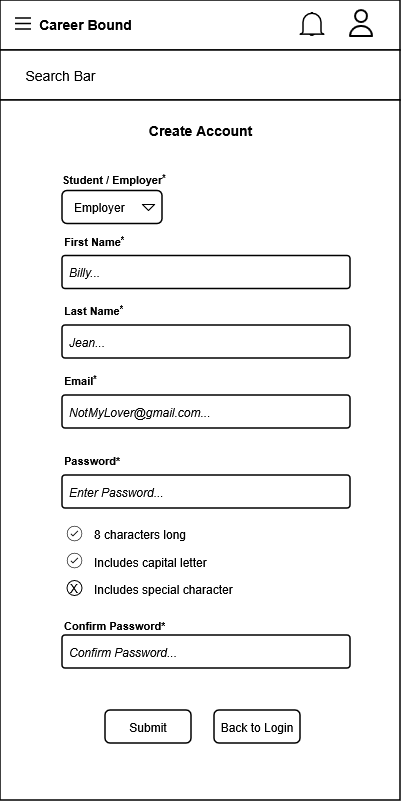

The diagram above was exported from draw.io. Its source (the exported page's mxGraphModel, read from the mxfile embedded in the PNG):
<mxGraphModel dx="1414" dy="799" grid="1" gridSize="10" guides="1" tooltips="1" connect="1" arrows="1" fold="1" page="1" pageScale="1" pageWidth="400" pageHeight="400" math="0" shadow="0">
  <root>
    <mxCell id="0" />
    <mxCell id="1" parent="0" />
    <mxCell id="pVOGEJYb2I9rlOxGzPrA-1" parent="1" style="rounded=0;whiteSpace=wrap;html=1;strokeWidth=1.5;" value="" vertex="1">
      <mxGeometry height="50" width="400" as="geometry" />
    </mxCell>
    <mxCell id="pVOGEJYb2I9rlOxGzPrA-2" parent="1" style="rounded=0;whiteSpace=wrap;html=1;strokeWidth=1.5;" value="" vertex="1">
      <mxGeometry height="50" width="400" y="50" as="geometry" />
    </mxCell>
    <mxCell id="pVOGEJYb2I9rlOxGzPrA-3" parent="1" style="rounded=0;whiteSpace=wrap;html=1;strokeWidth=1.5;" value="" vertex="1">
      <mxGeometry height="700" width="400" y="100" as="geometry" />
    </mxCell>
    <mxCell id="pVOGEJYb2I9rlOxGzPrA-4" parent="1" style="fillColor=none;strokeColor=none;html=1;fontSize=11;fontStyle=0;align=center;fontColor=#596780;fontStyle=1;fontSize=11;fontFamily=Arial;" value="&lt;font color=&quot;#000000&quot; style=&quot;font-size: 14px;&quot;&gt;Create Account&lt;/font&gt;" vertex="1">
      <mxGeometry height="20" width="290" x="55" y="120" as="geometry" />
    </mxCell>
    <mxCell id="pVOGEJYb2I9rlOxGzPrA-5" parent="1" style="rounded=1;arcSize=9;align=left;spacingLeft=5;html=1;strokeWidth=1.5;fontSize=12;fontFamily=Arial;" value="&lt;i&gt;NotMyLover@gmail.com...&lt;/i&gt;" vertex="1">
      <mxGeometry height="33" width="288" x="62" y="395" as="geometry" />
    </mxCell>
    <mxCell id="pVOGEJYb2I9rlOxGzPrA-6" parent="1" style="rounded=1;arcSize=9;align=left;spacingLeft=5;html=1;strokeWidth=1.5;fontSize=12;fontFamily=Arial;" value="&lt;i&gt;Enter Password...&lt;/i&gt;" vertex="1">
      <mxGeometry height="33" width="288" x="62" y="475" as="geometry" />
    </mxCell>
    <mxCell id="pVOGEJYb2I9rlOxGzPrA-7" parent="1" style="rounded=1;arcSize=9;align=left;spacingLeft=5;html=1;strokeWidth=1.5;fontSize=12;fontFamily=Arial;" value="&lt;i&gt;Confirm Password...&lt;/i&gt;" vertex="1">
      <mxGeometry height="33" width="288" x="62" y="635" as="geometry" />
    </mxCell>
    <mxCell id="pVOGEJYb2I9rlOxGzPrA-8" parent="1" style="rounded=1;html=1;whiteSpace=wrap;align=center;verticalAlign=middle;fontStyle=0;fontSize=12;sketch=0;fontFamily=Arial;strokeWidth=1.5;" value="Submit" vertex="1">
      <mxGeometry height="33" width="86" x="105" y="710" as="geometry" />
    </mxCell>
    <mxCell id="pVOGEJYb2I9rlOxGzPrA-9" parent="1" style="fillColor=none;strokeColor=none;html=1;fontSize=11;fontStyle=0;align=left;fontColor=#596780;fontStyle=1;fontSize=11;fontFamily=Arial;" value="&lt;font style=&quot;color: rgb(0, 0, 0);&quot;&gt;Student / Employer&lt;sup&gt;&lt;font&gt;*&lt;/font&gt;&lt;/sup&gt;&lt;/font&gt;" vertex="1">
      <mxGeometry height="20" width="240" x="60" y="168.5" as="geometry" />
    </mxCell>
    <mxCell id="pVOGEJYb2I9rlOxGzPrA-10" parent="1" style="rounded=1;html=1;align=left;fontSize=12;spacingLeft=10;pointerEvents=0;fontFamily=Arial;strokeWidth=1.5;" value="Employer" vertex="1">
      <mxGeometry height="33" width="100" x="62" y="190.5" as="geometry" />
    </mxCell>
    <mxCell id="pVOGEJYb2I9rlOxGzPrA-11" parent="pVOGEJYb2I9rlOxGzPrA-10" style="shape=triangle;direction=south;html=1;pointerEvents=0;fontSize=20;fontFamily=Arial;" value="" vertex="1">
      <mxGeometry height="6" relative="1" width="12" x="1" y="0.5" as="geometry">
        <mxPoint x="-20" y="-3" as="offset" />
      </mxGeometry>
    </mxCell>
    <mxCell id="pVOGEJYb2I9rlOxGzPrA-12" parent="1" style="rounded=1;arcSize=9;align=left;spacingLeft=5;html=1;strokeWidth=1.5;fontSize=12;fontFamily=Arial;" value="&lt;i&gt;Billy...&lt;/i&gt;" vertex="1">
      <mxGeometry height="33" width="288" x="62" y="255.5" as="geometry" />
    </mxCell>
    <mxCell id="pVOGEJYb2I9rlOxGzPrA-13" parent="1" style="rounded=1;arcSize=9;align=left;spacingLeft=5;html=1;strokeWidth=1.5;fontSize=12;fontFamily=Arial;" value="&lt;i&gt;Jean...&lt;/i&gt;" vertex="1">
      <mxGeometry height="33" width="288" x="62" y="325" as="geometry" />
    </mxCell>
    <mxCell id="pVOGEJYb2I9rlOxGzPrA-14" parent="1" style="shape=table;startSize=0;container=1;collapsible=0;childLayout=tableLayout;fontSize=11;fillColor=none;strokeColor=none;fontFamily=Arial;" value="" vertex="1">
      <mxGeometry height="83" width="190" x="87" y="520" as="geometry" />
    </mxCell>
    <mxCell id="pVOGEJYb2I9rlOxGzPrA-15" parent="pVOGEJYb2I9rlOxGzPrA-14" style="shape=tableRow;horizontal=0;startSize=0;swimlaneHead=0;swimlaneBody=0;strokeColor=inherit;top=0;left=0;bottom=0;right=0;collapsible=0;dropTarget=0;fillColor=none;points=[[0,0.5],[1,0.5]];portConstraint=eastwest;fontSize=16;fontFamily=Arial;" value="" vertex="1">
      <mxGeometry height="28" width="190" as="geometry" />
    </mxCell>
    <mxCell id="pVOGEJYb2I9rlOxGzPrA-16" parent="pVOGEJYb2I9rlOxGzPrA-15" style="shape=partialRectangle;html=1;whiteSpace=wrap;connectable=0;strokeColor=inherit;overflow=hidden;fillColor=none;top=0;left=0;bottom=0;right=0;pointerEvents=1;fontSize=12;align=left;spacingLeft=5;fontFamily=Arial;" value="8 characters long" vertex="1">
      <mxGeometry height="28" width="190" as="geometry">
        <mxRectangle height="28" width="190" as="alternateBounds" />
      </mxGeometry>
    </mxCell>
    <mxCell id="pVOGEJYb2I9rlOxGzPrA-17" parent="pVOGEJYb2I9rlOxGzPrA-14" style="shape=tableRow;horizontal=0;startSize=0;swimlaneHead=0;swimlaneBody=0;strokeColor=inherit;top=0;left=0;bottom=0;right=0;collapsible=0;dropTarget=0;fillColor=none;points=[[0,0.5],[1,0.5]];portConstraint=eastwest;fontSize=16;fontFamily=Arial;" value="" vertex="1">
      <mxGeometry height="27" width="190" y="28" as="geometry" />
    </mxCell>
    <mxCell id="pVOGEJYb2I9rlOxGzPrA-18" parent="pVOGEJYb2I9rlOxGzPrA-17" style="shape=partialRectangle;html=1;whiteSpace=wrap;connectable=0;strokeColor=inherit;overflow=hidden;fillColor=none;top=0;left=0;bottom=0;right=0;pointerEvents=1;fontSize=12;align=left;spacingLeft=5;fontFamily=Arial;" value="Includes capital letter" vertex="1">
      <mxGeometry height="27" width="190" as="geometry">
        <mxRectangle height="27" width="190" as="alternateBounds" />
      </mxGeometry>
    </mxCell>
    <mxCell id="pVOGEJYb2I9rlOxGzPrA-19" parent="pVOGEJYb2I9rlOxGzPrA-14" style="shape=tableRow;horizontal=0;startSize=0;swimlaneHead=0;swimlaneBody=0;strokeColor=inherit;top=0;left=0;bottom=0;right=0;collapsible=0;dropTarget=0;fillColor=none;points=[[0,0.5],[1,0.5]];portConstraint=eastwest;fontSize=16;fontFamily=Arial;" value="" vertex="1">
      <mxGeometry height="28" width="190" y="55" as="geometry" />
    </mxCell>
    <mxCell id="pVOGEJYb2I9rlOxGzPrA-20" parent="pVOGEJYb2I9rlOxGzPrA-19" style="shape=partialRectangle;html=1;whiteSpace=wrap;connectable=0;strokeColor=inherit;overflow=hidden;fillColor=none;top=0;left=0;bottom=0;right=0;pointerEvents=1;fontSize=12;align=left;spacingLeft=5;fontFamily=Arial;" value="Includes special character" vertex="1">
      <mxGeometry height="28" width="190" as="geometry">
        <mxRectangle height="28" width="190" as="alternateBounds" />
      </mxGeometry>
    </mxCell>
    <mxCell id="pVOGEJYb2I9rlOxGzPrA-21" parent="1" style="shape=image;html=1;verticalAlign=top;verticalLabelPosition=bottom;labelBackgroundColor=#ffffff;imageAspect=0;aspect=fixed;image=https://icons.diagrams.net/icon-cache1/Ionicons-2627/icon-ios7-checkmark-outline-1212.svg;fontFamily=Arial;strokeWidth=1.5;" value="" vertex="1">
      <mxGeometry height="19" width="19" x="64.5" y="523.5" as="geometry" />
    </mxCell>
    <mxCell id="pVOGEJYb2I9rlOxGzPrA-22" parent="1" style="shape=image;html=1;verticalAlign=top;verticalLabelPosition=bottom;labelBackgroundColor=#ffffff;imageAspect=0;aspect=fixed;image=https://icons.diagrams.net/icon-cache1/Ionicons-2627/icon-ios7-checkmark-outline-1212.svg;fontFamily=Arial;" value="" vertex="1">
      <mxGeometry height="19" width="19" x="64.5" y="550.5" as="geometry" />
    </mxCell>
    <mxCell id="pVOGEJYb2I9rlOxGzPrA-23" parent="1" style="ellipse;whiteSpace=wrap;html=1;aspect=fixed;fontFamily=Arial;" value="" vertex="1">
      <mxGeometry height="15" width="15" x="66.5" y="580" as="geometry" />
    </mxCell>
    <mxCell id="pVOGEJYb2I9rlOxGzPrA-24" parent="1" style="text;html=1;whiteSpace=wrap;strokeColor=none;fillColor=none;align=left;verticalAlign=middle;rounded=0;fontFamily=Arial;strokeWidth=1.5;" value="&lt;font style=&quot;font-size: 12px;&quot;&gt;X&lt;/font&gt;" vertex="1">
      <mxGeometry height="19.5" width="15" x="68" y="578" as="geometry" />
    </mxCell>
    <mxCell id="pVOGEJYb2I9rlOxGzPrA-25" parent="1" style="fillColor=none;strokeColor=none;html=1;fontSize=11;fontStyle=0;align=left;fontColor=#596780;fontStyle=1;fontSize=11;fontFamily=Arial;" value="&lt;font style=&quot;color: rgb(0, 0, 0);&quot;&gt;First Name&lt;sup&gt;&lt;font&gt;*&lt;/font&gt;&lt;/sup&gt;&lt;/font&gt;" vertex="1">
      <mxGeometry height="20" width="60" x="62" y="230.5" as="geometry" />
    </mxCell>
    <mxCell id="pVOGEJYb2I9rlOxGzPrA-26" parent="1" style="fillColor=none;strokeColor=none;html=1;fontSize=11;fontStyle=0;align=left;fontColor=#596780;fontStyle=1;fontSize=11;fontFamily=Arial;" value="&lt;font style=&quot;color: rgb(0, 0, 0);&quot;&gt;Last Name&lt;sup&gt;&lt;font&gt;*&lt;/font&gt;&lt;/sup&gt;&lt;/font&gt;" vertex="1">
      <mxGeometry height="20" width="60" x="62" y="300" as="geometry" />
    </mxCell>
    <mxCell id="pVOGEJYb2I9rlOxGzPrA-27" parent="1" style="fillColor=none;strokeColor=none;html=1;fontSize=11;fontStyle=0;align=left;fontColor=#596780;fontStyle=1;fontSize=11;fontFamily=Arial;" value="&lt;font style=&quot;color: rgb(0, 0, 0);&quot;&gt;Email&lt;sup&gt;&lt;font&gt;*&lt;/font&gt;&lt;/sup&gt;&lt;/font&gt;" vertex="1">
      <mxGeometry height="20" width="60" x="62" y="370" as="geometry" />
    </mxCell>
    <mxCell id="pVOGEJYb2I9rlOxGzPrA-28" parent="1" style="fillColor=none;strokeColor=none;html=1;fontSize=11;fontStyle=0;align=left;fontColor=#596780;fontStyle=1;fontSize=11;fontFamily=Arial;" value="&lt;font color=&quot;#000000&quot;&gt;Password*&lt;/font&gt;" vertex="1">
      <mxGeometry height="20" width="60" x="62" y="450" as="geometry" />
    </mxCell>
    <mxCell id="pVOGEJYb2I9rlOxGzPrA-29" parent="1" style="fillColor=none;strokeColor=none;html=1;fontSize=11;fontStyle=0;align=left;fontColor=#596780;fontStyle=1;fontSize=11;fontFamily=Arial;" value="&lt;font color=&quot;#000000&quot;&gt;Confirm Password*&lt;/font&gt;" vertex="1">
      <mxGeometry height="20" width="110" x="62" y="615" as="geometry" />
    </mxCell>
    <mxCell id="pVOGEJYb2I9rlOxGzPrA-30" parent="1" style="verticalLabelPosition=bottom;shadow=0;dashed=0;align=center;html=1;verticalAlign=top;shape=mxgraph.electrical.transmission.3_line_bus;strokeWidth=1.5;" value="" vertex="1">
      <mxGeometry height="11" width="16" x="15" y="18" as="geometry" />
    </mxCell>
    <mxCell id="pVOGEJYb2I9rlOxGzPrA-31" parent="1" style="fillColor=none;strokeColor=none;html=1;fontSize=11;fontStyle=0;align=center;fontColor=#596780;fontStyle=1;fontSize=11;fontFamily=Arial;" value="&lt;font color=&quot;#000000&quot; style=&quot;font-size: 14px;&quot;&gt;Career Bound&lt;/font&gt;" vertex="1">
      <mxGeometry height="30" width="129.75" x="20" y="9" as="geometry" />
    </mxCell>
    <mxCell id="pVOGEJYb2I9rlOxGzPrA-32" parent="1" style="fillColor=none;strokeColor=none;html=1;fontSize=11;fontStyle=0;align=center;fontColor=#596780;fontStyle=1;fontSize=11;fontFamily=Arial;" value="&lt;font color=&quot;#000000&quot; style=&quot;font-size: 14px; font-weight: normal;&quot;&gt;Search Bar&lt;/font&gt;" vertex="1">
      <mxGeometry height="20" width="90" x="15" y="65" as="geometry" />
    </mxCell>
    <mxCell id="pVOGEJYb2I9rlOxGzPrA-33" parent="1" style="rounded=1;html=1;whiteSpace=wrap;align=center;verticalAlign=middle;fontStyle=0;fontSize=12;sketch=0;fontFamily=Arial;strokeWidth=1.5;" value="Back to Login" vertex="1">
      <mxGeometry height="33" width="86" x="214" y="710" as="geometry" />
    </mxCell>
    <mxCell id="pVOGEJYb2I9rlOxGzPrA-34" parent="1" style="html=1;verticalLabelPosition=bottom;align=center;labelBackgroundColor=#ffffff;verticalAlign=top;strokeWidth=1.5;strokeColor=#000000;shadow=0;dashed=0;shape=mxgraph.ios7.icons.bell;" value="" vertex="1">
      <mxGeometry height="23.099999999999998" width="24" x="300" y="12.45" as="geometry" />
    </mxCell>
    <mxCell id="pVOGEJYb2I9rlOxGzPrA-35" parent="1" style="shape=image;html=1;verticalAlign=top;verticalLabelPosition=bottom;labelBackgroundColor=#ffffff;imageAspect=0;aspect=fixed;image=https://icons.diagrams.net/icon-cache1/User_Interface-2834/about-1062.svg;strokeWidth=1.5;" value="" vertex="1">
      <mxGeometry height="32" width="32" x="345" y="7" as="geometry" />
    </mxCell>
  </root>
</mxGraphModel>